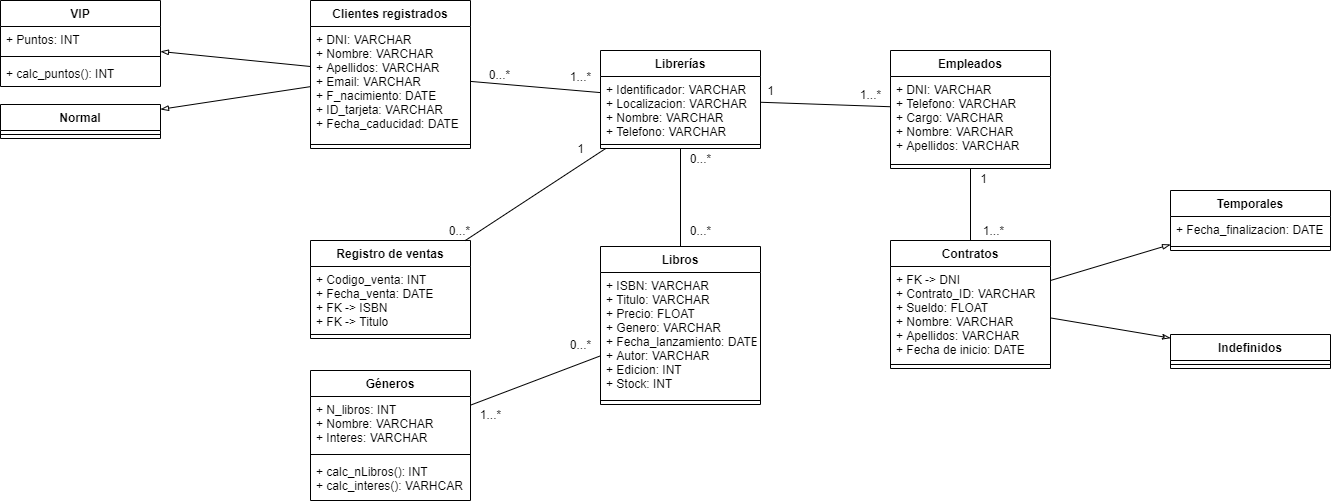

The diagram above was exported from draw.io. Its source (the exported page's mxGraphModel, read from the mxfile embedded in the PNG):
<mxGraphModel dx="1846" dy="1767" grid="1" gridSize="10" guides="1" tooltips="1" connect="1" arrows="1" fold="1" page="1" pageScale="1" pageWidth="827" pageHeight="1169" math="0" shadow="0">
  <root>
    <mxCell id="0" />
    <mxCell id="1" parent="0" />
    <mxCell id="BSnSZvesbSJ5VP6dlfnS-1" value="Librerías" style="swimlane;fontStyle=1;align=center;verticalAlign=top;childLayout=stackLayout;horizontal=1;startSize=26;horizontalStack=0;resizeParent=1;resizeParentMax=0;resizeLast=0;collapsible=1;marginBottom=0;" parent="1" vertex="1">
      <mxGeometry x="30" y="10" width="160" height="98" as="geometry" />
    </mxCell>
    <mxCell id="BSnSZvesbSJ5VP6dlfnS-2" value="+ Identificador: VARCHAR&#10;+ Localizacion: VARCHAR&#10;+ Nombre: VARCHAR&#10;+ Telefono: VARCHAR" style="text;strokeColor=none;fillColor=none;align=left;verticalAlign=top;spacingLeft=4;spacingRight=4;overflow=hidden;rotatable=0;points=[[0,0.5],[1,0.5]];portConstraint=eastwest;" parent="BSnSZvesbSJ5VP6dlfnS-1" vertex="1">
      <mxGeometry y="26" width="160" height="64" as="geometry" />
    </mxCell>
    <mxCell id="BSnSZvesbSJ5VP6dlfnS-3" value="" style="line;strokeWidth=1;fillColor=none;align=left;verticalAlign=middle;spacingTop=-1;spacingLeft=3;spacingRight=3;rotatable=0;labelPosition=right;points=[];portConstraint=eastwest;" parent="BSnSZvesbSJ5VP6dlfnS-1" vertex="1">
      <mxGeometry y="90" width="160" height="8" as="geometry" />
    </mxCell>
    <mxCell id="BSnSZvesbSJ5VP6dlfnS-5" value="Clientes registrados" style="swimlane;fontStyle=1;align=center;verticalAlign=top;childLayout=stackLayout;horizontal=1;startSize=26;horizontalStack=0;resizeParent=1;resizeParentMax=0;resizeLast=0;collapsible=1;marginBottom=0;" parent="1" vertex="1">
      <mxGeometry x="-260" y="-40" width="160" height="148" as="geometry" />
    </mxCell>
    <mxCell id="BSnSZvesbSJ5VP6dlfnS-6" value="+ DNI: VARCHAR&#10;+ Nombre: VARCHAR&#10;+ Apellidos: VARCHAR&#10;+ Email: VARCHAR&#10;+ F_nacimiento: DATE&#10;+ ID_tarjeta: VARCHAR&#10;+ Fecha_caducidad: DATE" style="text;strokeColor=none;fillColor=none;align=left;verticalAlign=top;spacingLeft=4;spacingRight=4;overflow=hidden;rotatable=0;points=[[0,0.5],[1,0.5]];portConstraint=eastwest;" parent="BSnSZvesbSJ5VP6dlfnS-5" vertex="1">
      <mxGeometry y="26" width="160" height="114" as="geometry" />
    </mxCell>
    <mxCell id="BSnSZvesbSJ5VP6dlfnS-7" value="" style="line;strokeWidth=1;fillColor=none;align=left;verticalAlign=middle;spacingTop=-1;spacingLeft=3;spacingRight=3;rotatable=0;labelPosition=right;points=[];portConstraint=eastwest;" parent="BSnSZvesbSJ5VP6dlfnS-5" vertex="1">
      <mxGeometry y="140" width="160" height="8" as="geometry" />
    </mxCell>
    <mxCell id="BSnSZvesbSJ5VP6dlfnS-9" value="Registro de ventas&#10;" style="swimlane;fontStyle=1;align=center;verticalAlign=top;childLayout=stackLayout;horizontal=1;startSize=26;horizontalStack=0;resizeParent=1;resizeParentMax=0;resizeLast=0;collapsible=1;marginBottom=0;" parent="1" vertex="1">
      <mxGeometry x="-260" y="200" width="160" height="98" as="geometry" />
    </mxCell>
    <mxCell id="BSnSZvesbSJ5VP6dlfnS-10" value="+ Codigo_venta: INT&#10;+ Fecha_venta: DATE&#10;+ FK -&gt; ISBN&#10;+ FK -&gt; Titulo" style="text;strokeColor=none;fillColor=none;align=left;verticalAlign=top;spacingLeft=4;spacingRight=4;overflow=hidden;rotatable=0;points=[[0,0.5],[1,0.5]];portConstraint=eastwest;" parent="BSnSZvesbSJ5VP6dlfnS-9" vertex="1">
      <mxGeometry y="26" width="160" height="64" as="geometry" />
    </mxCell>
    <mxCell id="BSnSZvesbSJ5VP6dlfnS-11" value="" style="line;strokeWidth=1;fillColor=none;align=left;verticalAlign=middle;spacingTop=-1;spacingLeft=3;spacingRight=3;rotatable=0;labelPosition=right;points=[];portConstraint=eastwest;" parent="BSnSZvesbSJ5VP6dlfnS-9" vertex="1">
      <mxGeometry y="90" width="160" height="8" as="geometry" />
    </mxCell>
    <mxCell id="BSnSZvesbSJ5VP6dlfnS-13" value="Géneros" style="swimlane;fontStyle=1;align=center;verticalAlign=top;childLayout=stackLayout;horizontal=1;startSize=26;horizontalStack=0;resizeParent=1;resizeParentMax=0;resizeLast=0;collapsible=1;marginBottom=0;" parent="1" vertex="1">
      <mxGeometry x="-260" y="330" width="160" height="130" as="geometry" />
    </mxCell>
    <mxCell id="BSnSZvesbSJ5VP6dlfnS-14" value="+ N_libros: INT&#10;+ Nombre: VARCHAR&#10;+ Interes: VARCHAR" style="text;strokeColor=none;fillColor=none;align=left;verticalAlign=top;spacingLeft=4;spacingRight=4;overflow=hidden;rotatable=0;points=[[0,0.5],[1,0.5]];portConstraint=eastwest;" parent="BSnSZvesbSJ5VP6dlfnS-13" vertex="1">
      <mxGeometry y="26" width="160" height="54" as="geometry" />
    </mxCell>
    <mxCell id="BSnSZvesbSJ5VP6dlfnS-15" value="" style="line;strokeWidth=1;fillColor=none;align=left;verticalAlign=middle;spacingTop=-1;spacingLeft=3;spacingRight=3;rotatable=0;labelPosition=right;points=[];portConstraint=eastwest;" parent="BSnSZvesbSJ5VP6dlfnS-13" vertex="1">
      <mxGeometry y="80" width="160" height="8" as="geometry" />
    </mxCell>
    <mxCell id="BSnSZvesbSJ5VP6dlfnS-16" value="+ calc_nLibros(): INT&#10;+ calc_interes(): VARHCAR" style="text;strokeColor=none;fillColor=none;align=left;verticalAlign=top;spacingLeft=4;spacingRight=4;overflow=hidden;rotatable=0;points=[[0,0.5],[1,0.5]];portConstraint=eastwest;" parent="BSnSZvesbSJ5VP6dlfnS-13" vertex="1">
      <mxGeometry y="88" width="160" height="42" as="geometry" />
    </mxCell>
    <mxCell id="BSnSZvesbSJ5VP6dlfnS-17" value="Libros" style="swimlane;fontStyle=1;align=center;verticalAlign=top;childLayout=stackLayout;horizontal=1;startSize=26;horizontalStack=0;resizeParent=1;resizeParentMax=0;resizeLast=0;collapsible=1;marginBottom=0;" parent="1" vertex="1">
      <mxGeometry x="30" y="206" width="160" height="158" as="geometry" />
    </mxCell>
    <mxCell id="BSnSZvesbSJ5VP6dlfnS-18" value="+ ISBN: VARCHAR&#10;+ Titulo: VARCHAR&#10;+ Precio: FLOAT&#10;+ Genero: VARCHAR&#10;+ Fecha_lanzamiento: DATE&#10;+ Autor: VARCHAR&#10;+ Edicion: INT&#10;+ Stock: INT" style="text;strokeColor=none;fillColor=none;align=left;verticalAlign=top;spacingLeft=4;spacingRight=4;overflow=hidden;rotatable=0;points=[[0,0.5],[1,0.5]];portConstraint=eastwest;" parent="BSnSZvesbSJ5VP6dlfnS-17" vertex="1">
      <mxGeometry y="26" width="160" height="124" as="geometry" />
    </mxCell>
    <mxCell id="BSnSZvesbSJ5VP6dlfnS-19" value="" style="line;strokeWidth=1;fillColor=none;align=left;verticalAlign=middle;spacingTop=-1;spacingLeft=3;spacingRight=3;rotatable=0;labelPosition=right;points=[];portConstraint=eastwest;" parent="BSnSZvesbSJ5VP6dlfnS-17" vertex="1">
      <mxGeometry y="150" width="160" height="8" as="geometry" />
    </mxCell>
    <mxCell id="BSnSZvesbSJ5VP6dlfnS-21" value="Empleados" style="swimlane;fontStyle=1;align=center;verticalAlign=top;childLayout=stackLayout;horizontal=1;startSize=26;horizontalStack=0;resizeParent=1;resizeParentMax=0;resizeLast=0;collapsible=1;marginBottom=0;" parent="1" vertex="1">
      <mxGeometry x="320" y="10" width="160" height="118" as="geometry" />
    </mxCell>
    <mxCell id="BSnSZvesbSJ5VP6dlfnS-22" value="+ DNI: VARCHAR&#10;+ Telefono: VARCHAR&#10;+ Cargo: VARCHAR&#10;+ Nombre: VARCHAR&#10;+ Apellidos: VARCHAR" style="text;strokeColor=none;fillColor=none;align=left;verticalAlign=top;spacingLeft=4;spacingRight=4;overflow=hidden;rotatable=0;points=[[0,0.5],[1,0.5]];portConstraint=eastwest;" parent="BSnSZvesbSJ5VP6dlfnS-21" vertex="1">
      <mxGeometry y="26" width="160" height="84" as="geometry" />
    </mxCell>
    <mxCell id="BSnSZvesbSJ5VP6dlfnS-23" value="" style="line;strokeWidth=1;fillColor=none;align=left;verticalAlign=middle;spacingTop=-1;spacingLeft=3;spacingRight=3;rotatable=0;labelPosition=right;points=[];portConstraint=eastwest;" parent="BSnSZvesbSJ5VP6dlfnS-21" vertex="1">
      <mxGeometry y="110" width="160" height="8" as="geometry" />
    </mxCell>
    <mxCell id="BSnSZvesbSJ5VP6dlfnS-25" value="VIP" style="swimlane;fontStyle=1;align=center;verticalAlign=top;childLayout=stackLayout;horizontal=1;startSize=26;horizontalStack=0;resizeParent=1;resizeParentMax=0;resizeLast=0;collapsible=1;marginBottom=0;" parent="1" vertex="1">
      <mxGeometry x="-570" y="-40" width="160" height="86" as="geometry" />
    </mxCell>
    <mxCell id="BSnSZvesbSJ5VP6dlfnS-26" value="+ Puntos: INT" style="text;strokeColor=none;fillColor=none;align=left;verticalAlign=top;spacingLeft=4;spacingRight=4;overflow=hidden;rotatable=0;points=[[0,0.5],[1,0.5]];portConstraint=eastwest;" parent="BSnSZvesbSJ5VP6dlfnS-25" vertex="1">
      <mxGeometry y="26" width="160" height="26" as="geometry" />
    </mxCell>
    <mxCell id="BSnSZvesbSJ5VP6dlfnS-27" value="" style="line;strokeWidth=1;fillColor=none;align=left;verticalAlign=middle;spacingTop=-1;spacingLeft=3;spacingRight=3;rotatable=0;labelPosition=right;points=[];portConstraint=eastwest;" parent="BSnSZvesbSJ5VP6dlfnS-25" vertex="1">
      <mxGeometry y="52" width="160" height="8" as="geometry" />
    </mxCell>
    <mxCell id="BSnSZvesbSJ5VP6dlfnS-28" value="+ calc_puntos(): INT" style="text;strokeColor=none;fillColor=none;align=left;verticalAlign=top;spacingLeft=4;spacingRight=4;overflow=hidden;rotatable=0;points=[[0,0.5],[1,0.5]];portConstraint=eastwest;" parent="BSnSZvesbSJ5VP6dlfnS-25" vertex="1">
      <mxGeometry y="60" width="160" height="26" as="geometry" />
    </mxCell>
    <mxCell id="BSnSZvesbSJ5VP6dlfnS-29" value="Normal" style="swimlane;fontStyle=1;align=center;verticalAlign=top;childLayout=stackLayout;horizontal=1;startSize=26;horizontalStack=0;resizeParent=1;resizeParentMax=0;resizeLast=0;collapsible=1;marginBottom=0;" parent="1" vertex="1">
      <mxGeometry x="-570" y="64" width="160" height="34" as="geometry" />
    </mxCell>
    <mxCell id="BSnSZvesbSJ5VP6dlfnS-31" value="" style="line;strokeWidth=1;fillColor=none;align=left;verticalAlign=middle;spacingTop=-1;spacingLeft=3;spacingRight=3;rotatable=0;labelPosition=right;points=[];portConstraint=eastwest;" parent="BSnSZvesbSJ5VP6dlfnS-29" vertex="1">
      <mxGeometry y="26" width="160" height="8" as="geometry" />
    </mxCell>
    <mxCell id="BSnSZvesbSJ5VP6dlfnS-33" value="Contratos" style="swimlane;fontStyle=1;align=center;verticalAlign=top;childLayout=stackLayout;horizontal=1;startSize=26;horizontalStack=0;resizeParent=1;resizeParentMax=0;resizeLast=0;collapsible=1;marginBottom=0;" parent="1" vertex="1">
      <mxGeometry x="320" y="200" width="160" height="128" as="geometry" />
    </mxCell>
    <mxCell id="BSnSZvesbSJ5VP6dlfnS-34" value="+ FK -&gt; DNI&#10;+ Contrato_ID: VARCHAR&#10;+ Sueldo: FLOAT&#10;+ Nombre: VARCHAR&#10;+ Apellidos: VARCHAR&#10;+ Fecha de inicio: DATE" style="text;strokeColor=none;fillColor=none;align=left;verticalAlign=top;spacingLeft=4;spacingRight=4;overflow=hidden;rotatable=0;points=[[0,0.5],[1,0.5]];portConstraint=eastwest;" parent="BSnSZvesbSJ5VP6dlfnS-33" vertex="1">
      <mxGeometry y="26" width="160" height="94" as="geometry" />
    </mxCell>
    <mxCell id="BSnSZvesbSJ5VP6dlfnS-35" value="" style="line;strokeWidth=1;fillColor=none;align=left;verticalAlign=middle;spacingTop=-1;spacingLeft=3;spacingRight=3;rotatable=0;labelPosition=right;points=[];portConstraint=eastwest;" parent="BSnSZvesbSJ5VP6dlfnS-33" vertex="1">
      <mxGeometry y="120" width="160" height="8" as="geometry" />
    </mxCell>
    <mxCell id="BSnSZvesbSJ5VP6dlfnS-37" value="Temporales" style="swimlane;fontStyle=1;align=center;verticalAlign=top;childLayout=stackLayout;horizontal=1;startSize=26;horizontalStack=0;resizeParent=1;resizeParentMax=0;resizeLast=0;collapsible=1;marginBottom=0;" parent="1" vertex="1">
      <mxGeometry x="600" y="150" width="160" height="60" as="geometry" />
    </mxCell>
    <mxCell id="BSnSZvesbSJ5VP6dlfnS-38" value="+ Fecha_finalizacion: DATE" style="text;strokeColor=none;fillColor=none;align=left;verticalAlign=top;spacingLeft=4;spacingRight=4;overflow=hidden;rotatable=0;points=[[0,0.5],[1,0.5]];portConstraint=eastwest;" parent="BSnSZvesbSJ5VP6dlfnS-37" vertex="1">
      <mxGeometry y="26" width="160" height="26" as="geometry" />
    </mxCell>
    <mxCell id="BSnSZvesbSJ5VP6dlfnS-39" value="" style="line;strokeWidth=1;fillColor=none;align=left;verticalAlign=middle;spacingTop=-1;spacingLeft=3;spacingRight=3;rotatable=0;labelPosition=right;points=[];portConstraint=eastwest;" parent="BSnSZvesbSJ5VP6dlfnS-37" vertex="1">
      <mxGeometry y="52" width="160" height="8" as="geometry" />
    </mxCell>
    <mxCell id="BSnSZvesbSJ5VP6dlfnS-41" value="Indefinidos" style="swimlane;fontStyle=1;align=center;verticalAlign=top;childLayout=stackLayout;horizontal=1;startSize=26;horizontalStack=0;resizeParent=1;resizeParentMax=0;resizeLast=0;collapsible=1;marginBottom=0;" parent="1" vertex="1">
      <mxGeometry x="600" y="294" width="160" height="34" as="geometry" />
    </mxCell>
    <mxCell id="BSnSZvesbSJ5VP6dlfnS-43" value="" style="line;strokeWidth=1;fillColor=none;align=left;verticalAlign=middle;spacingTop=-1;spacingLeft=3;spacingRight=3;rotatable=0;labelPosition=right;points=[];portConstraint=eastwest;" parent="BSnSZvesbSJ5VP6dlfnS-41" vertex="1">
      <mxGeometry y="26" width="160" height="8" as="geometry" />
    </mxCell>
    <mxCell id="ocCKgj3VijDaWXuKBClT-4" value="" style="endArrow=blockThin;html=1;endFill=0;" edge="1" parent="1" source="BSnSZvesbSJ5VP6dlfnS-5" target="BSnSZvesbSJ5VP6dlfnS-25">
      <mxGeometry width="50" height="50" relative="1" as="geometry">
        <mxPoint x="-350" y="40" as="sourcePoint" />
        <mxPoint x="-300" y="-10" as="targetPoint" />
      </mxGeometry>
    </mxCell>
    <mxCell id="ocCKgj3VijDaWXuKBClT-5" value="" style="endArrow=blockThin;html=1;endFill=0;strokeWidth=1;" edge="1" parent="1" source="BSnSZvesbSJ5VP6dlfnS-5" target="BSnSZvesbSJ5VP6dlfnS-29">
      <mxGeometry width="50" height="50" relative="1" as="geometry">
        <mxPoint x="-250" y="36" as="sourcePoint" />
        <mxPoint x="-400" y="21" as="targetPoint" />
      </mxGeometry>
    </mxCell>
    <mxCell id="ocCKgj3VijDaWXuKBClT-6" value="" style="endArrow=blockThin;html=1;strokeWidth=1;endFill=0;" edge="1" parent="1" source="BSnSZvesbSJ5VP6dlfnS-33" target="BSnSZvesbSJ5VP6dlfnS-37">
      <mxGeometry width="50" height="50" relative="1" as="geometry">
        <mxPoint x="500" y="280" as="sourcePoint" />
        <mxPoint x="550" y="230" as="targetPoint" />
      </mxGeometry>
    </mxCell>
    <mxCell id="ocCKgj3VijDaWXuKBClT-7" value="" style="endArrow=classicThin;html=1;strokeWidth=1;endFill=0;" edge="1" parent="1" source="BSnSZvesbSJ5VP6dlfnS-33" target="BSnSZvesbSJ5VP6dlfnS-41">
      <mxGeometry width="50" height="50" relative="1" as="geometry">
        <mxPoint x="490" y="250" as="sourcePoint" />
        <mxPoint x="610" y="214" as="targetPoint" />
      </mxGeometry>
    </mxCell>
    <mxCell id="ocCKgj3VijDaWXuKBClT-8" value="" style="endArrow=none;html=1;strokeWidth=1;" edge="1" parent="1" source="BSnSZvesbSJ5VP6dlfnS-5" target="BSnSZvesbSJ5VP6dlfnS-1">
      <mxGeometry width="50" height="50" relative="1" as="geometry">
        <mxPoint x="-30" y="160" as="sourcePoint" />
        <mxPoint x="20" y="110" as="targetPoint" />
      </mxGeometry>
    </mxCell>
    <mxCell id="ocCKgj3VijDaWXuKBClT-10" value="" style="endArrow=none;html=1;strokeWidth=1;" edge="1" parent="1" source="BSnSZvesbSJ5VP6dlfnS-17" target="BSnSZvesbSJ5VP6dlfnS-1">
      <mxGeometry width="50" height="50" relative="1" as="geometry">
        <mxPoint x="-350" y="200" as="sourcePoint" />
        <mxPoint x="-300" y="150" as="targetPoint" />
      </mxGeometry>
    </mxCell>
    <mxCell id="ocCKgj3VijDaWXuKBClT-11" value="" style="endArrow=none;html=1;strokeWidth=1;" edge="1" parent="1" source="BSnSZvesbSJ5VP6dlfnS-9" target="BSnSZvesbSJ5VP6dlfnS-1">
      <mxGeometry width="50" height="50" relative="1" as="geometry">
        <mxPoint x="-470" y="280" as="sourcePoint" />
        <mxPoint x="-420" y="230" as="targetPoint" />
      </mxGeometry>
    </mxCell>
    <mxCell id="ocCKgj3VijDaWXuKBClT-12" value="" style="endArrow=none;html=1;strokeWidth=1;" edge="1" parent="1" source="BSnSZvesbSJ5VP6dlfnS-13" target="BSnSZvesbSJ5VP6dlfnS-17">
      <mxGeometry width="50" height="50" relative="1" as="geometry">
        <mxPoint x="40" y="450" as="sourcePoint" />
        <mxPoint x="90" y="400" as="targetPoint" />
      </mxGeometry>
    </mxCell>
    <mxCell id="ocCKgj3VijDaWXuKBClT-13" value="" style="endArrow=none;html=1;strokeWidth=1;" edge="1" parent="1" source="BSnSZvesbSJ5VP6dlfnS-1" target="BSnSZvesbSJ5VP6dlfnS-21">
      <mxGeometry width="50" height="50" relative="1" as="geometry">
        <mxPoint x="240" y="180" as="sourcePoint" />
        <mxPoint x="290" y="130" as="targetPoint" />
      </mxGeometry>
    </mxCell>
    <mxCell id="ocCKgj3VijDaWXuKBClT-14" value="" style="endArrow=none;html=1;strokeWidth=1;" edge="1" parent="1" source="BSnSZvesbSJ5VP6dlfnS-33" target="BSnSZvesbSJ5VP6dlfnS-21">
      <mxGeometry width="50" height="50" relative="1" as="geometry">
        <mxPoint x="220" y="210" as="sourcePoint" />
        <mxPoint x="270" y="160" as="targetPoint" />
      </mxGeometry>
    </mxCell>
    <mxCell id="ocCKgj3VijDaWXuKBClT-16" value="0...*" style="text;html=1;align=center;verticalAlign=middle;resizable=0;points=[];autosize=1;" vertex="1" parent="1">
      <mxGeometry x="-91" y="24" width="40" height="20" as="geometry" />
    </mxCell>
    <mxCell id="ocCKgj3VijDaWXuKBClT-17" value="1...*" style="text;html=1;align=center;verticalAlign=middle;resizable=0;points=[];autosize=1;" vertex="1" parent="1">
      <mxGeometry x="-10" y="26" width="40" height="20" as="geometry" />
    </mxCell>
    <mxCell id="ocCKgj3VijDaWXuKBClT-18" value="0...*" style="text;html=1;align=center;verticalAlign=middle;resizable=0;points=[];autosize=1;" vertex="1" parent="1">
      <mxGeometry x="-131" y="180" width="40" height="20" as="geometry" />
    </mxCell>
    <mxCell id="ocCKgj3VijDaWXuKBClT-19" value="1" style="text;html=1;align=center;verticalAlign=middle;resizable=0;points=[];autosize=1;" vertex="1" parent="1">
      <mxGeometry y="98" width="20" height="20" as="geometry" />
    </mxCell>
    <mxCell id="ocCKgj3VijDaWXuKBClT-20" value="1...*" style="text;html=1;align=center;verticalAlign=middle;resizable=0;points=[];autosize=1;" vertex="1" parent="1">
      <mxGeometry x="-100" y="364" width="40" height="20" as="geometry" />
    </mxCell>
    <mxCell id="ocCKgj3VijDaWXuKBClT-21" value="0...*" style="text;html=1;align=center;verticalAlign=middle;resizable=0;points=[];autosize=1;" vertex="1" parent="1">
      <mxGeometry x="-10" y="294" width="40" height="20" as="geometry" />
    </mxCell>
    <mxCell id="ocCKgj3VijDaWXuKBClT-22" value="1" style="text;html=1;align=center;verticalAlign=middle;resizable=0;points=[];autosize=1;" vertex="1" parent="1">
      <mxGeometry x="190" y="40" width="20" height="20" as="geometry" />
    </mxCell>
    <mxCell id="ocCKgj3VijDaWXuKBClT-23" value="1...*" style="text;html=1;align=center;verticalAlign=middle;resizable=0;points=[];autosize=1;" vertex="1" parent="1">
      <mxGeometry x="280" y="44" width="40" height="20" as="geometry" />
    </mxCell>
    <mxCell id="ocCKgj3VijDaWXuKBClT-24" value="0...*" style="text;html=1;align=center;verticalAlign=middle;resizable=0;points=[];autosize=1;" vertex="1" parent="1">
      <mxGeometry x="110" y="108" width="40" height="20" as="geometry" />
    </mxCell>
    <mxCell id="ocCKgj3VijDaWXuKBClT-25" value="0...*" style="text;html=1;align=center;verticalAlign=middle;resizable=0;points=[];autosize=1;" vertex="1" parent="1">
      <mxGeometry x="110" y="180" width="40" height="20" as="geometry" />
    </mxCell>
    <mxCell id="ocCKgj3VijDaWXuKBClT-26" value="1" style="text;html=1;align=center;verticalAlign=middle;resizable=0;points=[];autosize=1;" vertex="1" parent="1">
      <mxGeometry x="403" y="128" width="20" height="20" as="geometry" />
    </mxCell>
    <mxCell id="ocCKgj3VijDaWXuKBClT-27" value="1...*" style="text;html=1;align=center;verticalAlign=middle;resizable=0;points=[];autosize=1;" vertex="1" parent="1">
      <mxGeometry x="403" y="180" width="40" height="20" as="geometry" />
    </mxCell>
  </root>
</mxGraphModel>